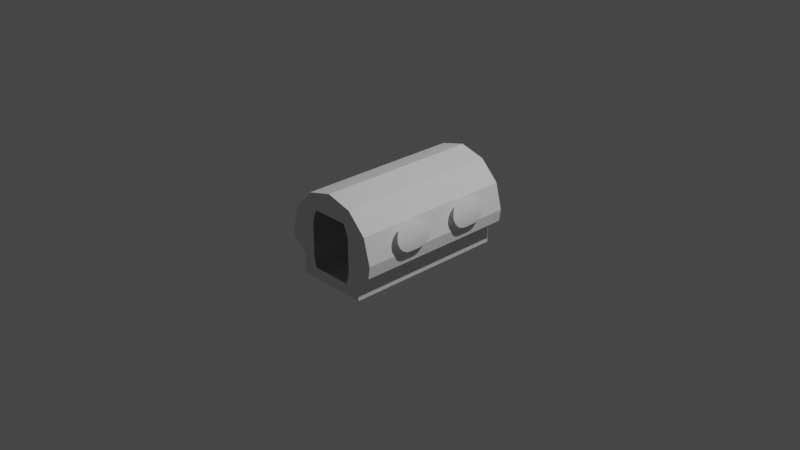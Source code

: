 # Source: mk1CrewCabin.blend  (saved by Blender 3.1.7; exported with 4.5.12 LTS)
import bpy
from mathutils import Matrix  # noqa: F401  (used for matrix-valued properties, if any)

bpy.ops.wm.read_factory_settings(use_empty=True)
scene = bpy.context.scene
scene.name = 'Scene'

# ---- collections
col_collection = bpy.data.collections.new('Collection'); scene.collection.children.link(col_collection)
col_collider_collider = bpy.data.collections.new('collider:collider')  # instanced only; not linked into the scene

# ---- materials (node trees are filled in below, after node groups)
mat_depthmask = bpy.data.materials.new('DepthMask')
mat_depthmask.use_transparent_shadow = False

# ---- node groups
ng_auto_smooth = bpy.data.node_groups.new('Auto Smooth', 'GeometryNodeTree')
_s = ng_auto_smooth.interface.new_socket(name='Geometry', in_out='OUTPUT', socket_type='NodeSocketGeometry')
_s = ng_auto_smooth.interface.new_socket(name='Geometry', in_out='INPUT', socket_type='NodeSocketGeometry')
_s = ng_auto_smooth.interface.new_socket(name='Angle', in_out='INPUT', socket_type='NodeSocketFloat')
_s.subtype = 'ANGLE'
_s.min_value = 0.0
_s.max_value = 3.142
ng_auto_smooth.is_modifier = True
_N = ng_auto_smooth.nodes; _L = ng_auto_smooth.links
n0 = _N.new('NodeGroupOutput'); n0.name = 'Group Output'; n0.location = (480, -100)
n1 = _N.new('NodeGroupInput'); n1.name = 'Group Input'; n1.location = (-420, -300)
n2 = _N.new('NodeGroupInput'); n2.name = 'Group Input.001'; n2.location = (-60, -100)
n3 = _N.new('GeometryNodeSetShadeSmooth'); n3.name = 'Set Shade Smooth'; n3.location = (120, -100)
n3.domain = 'EDGE'
n4 = _N.new('GeometryNodeSetShadeSmooth'); n4.name = 'Set Shade Smooth.001'; n4.location = (300, -100)
n5 = _N.new('GeometryNodeInputMeshEdgeAngle'); n5.name = 'Edge Angle'; n5.location = (-420, -220)
n6 = _N.new('GeometryNodeInputEdgeSmooth'); n6.name = 'Is Edge Smooth'; n6.location = (-60, -160)
n7 = _N.new('GeometryNodeInputShadeSmooth'); n7.name = 'Is Face Smooth'; n7.location = (-240, -340)
n8 = _N.new('FunctionNodeBooleanMath'); n8.name = 'Boolean Math'; n8.location = (-60, -220)
n9 = _N.new('FunctionNodeCompare'); n9.name = 'Compare'; n9.location = (-240, -180)
n9.operation = 'LESS_EQUAL'
_L.new(n5.outputs[0], n9.inputs[0])
_L.new(n4.outputs[0], n0.inputs[0])
_L.new(n1.outputs[1], n9.inputs[1])
_L.new(n9.outputs[0], n8.inputs[0])
_L.new(n7.outputs[0], n8.inputs[1])
_L.new(n2.outputs[0], n3.inputs[0])
_L.new(n6.outputs[0], n3.inputs[1])
_L.new(n3.outputs[0], n4.inputs[0])
_L.new(n8.outputs[0], n3.inputs[2])
n0.is_active_output = True

# ---- material node trees
mat_depthmask.use_nodes = True; mat_depthmask.node_tree.nodes.clear()
_N = mat_depthmask.node_tree.nodes; _L = mat_depthmask.node_tree.links
n0 = _N.new('ShaderNodeBsdfPrincipled'); n0.name = 'Principled BSDF'; n0.location = (10, 300)
n0.distribution = 'GGX'
n0.subsurface_method = 'RANDOM_WALK_SKIN'
n0.inputs[3].default_value = 1.45
n0.inputs[27].default_value = (0.0, 0.0, 0.0, 1.0)
n0.inputs[28].default_value = 1.0
n1 = _N.new('ShaderNodeOutputMaterial'); n1.name = 'Material Output'; n1.location = (300, 300)
_L.new(n0.outputs[0], n1.inputs[0])
n1.is_active_output = True

# ---- world
world_world = bpy.data.worlds.new('World'); scene.world = world_world
world_world.use_nodes = True; world_world.node_tree.nodes.clear()
_N = world_world.node_tree.nodes; _L = world_world.node_tree.links
n0 = _N.new('ShaderNodeOutputWorld'); n0.name = 'World Output'; n0.location = (300, 300)
n1 = _N.new('ShaderNodeBackground'); n1.name = 'Background'; n1.location = (10, 300)
n1.inputs[0].default_value = (0.05088, 0.05088, 0.05088, 1.0)
_L.new(n1.outputs[0], n0.inputs[0])
n0.is_active_output = True
world_world.color = (0.05088, 0.05088, 0.05088)
world_world.use_sun_shadow = False
world_world.sun_shadow_jitter_overblur = 0.0

# ---- cameras
cam_camera = bpy.data.cameras.new('Camera')
cam_camera.clip_end = 100.0
cam_camera.ortho_scale = 7.314

# ---- lights
light_light = bpy.data.lights.new('Light', 'POINT')
light_light.transmission_factor = 0.0
light_light.energy = 1000.0
light_light.shadow_soft_size = 0.1
light_light.shadow_maximum_resolution = 0.006
light_light.use_absolute_resolution = True

# ---- meshes
me_circle = bpy.data.meshes.new('Circle')
me_circle.from_pydata([(0.0, 0.5628, -0.907), (-0.2814, 0.4874, -0.907), (-0.4874, 0.2814, -0.907), (-0.5628, -6.78e-08, -0.907), (-0.3977, -0.21, -0.907), (-0.3977, -0.4327, -0.907), (0.395, -0.4327, -0.907), (0.395, -0.1336, -0.907), (0.5628, -3.649e-08, -0.907), (0.4874, 0.2814, -0.907), (0.2814, 0.4874, -0.907), (-0.5542, -0.0918, -0.907), (0.5454, -0.1336, -0.907), (-0.203, 0.3235, -0.907), (-0.0002442, 0.3235, -0.907), (-0.2545, 0.1859, -0.907), (-0.2545, 0.1859, 0.907), (-0.2545, -0.2129, -0.907), (-0.2255, -0.3128, -0.907), (0.2232, -0.3128, 0.907), (0.2232, -0.3128, -0.907), (0.2582, -0.2129, -0.907), (0.2582, 0.1859, -0.907), (-0.203, 0.3235, 0.907), (-0.0002441, 0.3235, 0.907), (0.2025, 0.3235, -0.907), (-0.2255, -0.3128, 0.907), (0.2582, -0.2129, 0.907), (0.2582, 0.1859, 0.907), (0.4874, 0.2814, 0.907), (0.2025, 0.3235, 0.907), (-0.5628, 1.821e-07, 0.907), (-0.2814, 0.4874, 0.907), (3.397e-08, 0.5628, 0.907), (-0.4874, 0.2814, 0.907), (-0.5542, -0.0918, 0.907), (-0.3977, -0.4327, 0.907), (-0.3977, -0.21, 0.907), (0.395, -0.4327, 0.907), (0.395, -0.1336, 0.907), (0.5454, -0.1336, 0.907), (0.5628, 2.134e-07, 0.907), (0.2814, 0.4874, 0.907), (-0.2545, -0.2129, 0.907)], [], [(23, 32, 33, 24), (13, 14, 0, 1), (15, 13, 1, 2), (15, 2, 3), (17, 15, 3, 11), (18, 17, 4, 5), (20, 18, 5, 6), (21, 20, 6, 7), (22, 21, 7, 12), (22, 8, 9), (25, 22, 9, 10), (14, 25, 10, 0), (17, 11, 4), (22, 12, 8), (16, 34, 32, 23), (16, 31, 34), (43, 35, 31, 16), (26, 36, 37, 43), (19, 38, 36, 26), (27, 39, 38, 19), (28, 40, 39, 27), (28, 29, 41), (30, 42, 29, 28), (24, 33, 42, 30), (43, 37, 35), (28, 41, 40), (9, 29, 42, 10), (2, 34, 31, 3), (10, 42, 33, 0), (3, 31, 35, 11), (11, 35, 37, 4), (4, 37, 36, 5), (12, 40, 41, 8), (5, 36, 38, 6), (6, 38, 39, 7), (7, 39, 40, 12), (0, 33, 32, 1), (8, 41, 29, 9), (1, 32, 34, 2)])
_uv = me_circle.uv_layers.new(name='UVMap')
_uv.uv.foreach_set('vector', [0.0, 0.0, 0.0, 0.0, 0.0, 0.0, 0.0, 0.0, 0.0, 0.0, 0.0, 0.0, 0.0, 0.0, 0.0, 0.0, 0.0, 0.0, 0.0, 0.0, 0.0, 0.0, 0.0, 0.0, 0.0, 0.0, 0.0, 0.0, 0.0, 0.0, 0.0, 0.0, 0.0, 0.0, 0.0, 0.0, 0.0, 0.0, 0.0, 0.0, 0.0, 0.0, 0.0, 0.0, 0.0, 0.0, 0.0, 0.0, 0.0, 0.0, 0.0, 0.0, 0.0, 0.0, 0.0, 0.0, 0.0, 0.0, 0.0, 0.0, 0.0, 0.0, 0.0, 0.0, 0.0, 0.0, 0.0, 0.0, 0.0, 0.0, 0.0, 0.0, 0.0, 0.0, 0.0, 0.0, 0.0, 0.0, 0.0, 0.0, 0.0, 0.0, 0.0, 0.0, 0.0, 0.0, 0.0, 0.0, 0.0, 0.0, 0.0, 0.0, 0.0, 0.0, 0.0, 0.0, 0.0, 0.0, 0.0, 0.0, 0.0, 0.0, 0.0, 0.0, 0.0, 0.0, 0.0, 0.0, 0.0, 0.0, 0.0, 0.0, 0.0, 0.0, 0.0, 0.0, 0.0, 0.0, 0.0, 0.0, 0.0, 0.0, 0.0, 0.0, 0.0, 0.0, 0.0, 0.0, 0.0, 0.0, 0.0, 0.0, 0.0, 0.0, 0.0, 0.0, 0.0, 0.0, 0.0, 0.0, 0.0, 0.0, 0.0, 0.0, 0.0, 0.0, 0.0, 0.0, 0.0, 0.0, 0.0, 0.0, 0.0, 0.0, 0.0, 0.0, 0.0, 0.0, 0.0, 0.0, 0.0, 0.0, 0.0, 0.0, 0.0, 0.0, 0.0, 0.0, 0.0, 0.0, 0.0, 0.0, 0.0, 0.0, 0.0, 0.0, 0.0, 0.0, 0.0, 0.0, 0.0, 0.0, 0.0, 0.0, 0.0, 0.0, 0.0, 0.0, 0.0, 0.0, 0.0, 0.0, 0.0, 0.0, 0.0, 0.0, 0.0, 0.0, 0.0, 0.0, 0.0, 0.0, 0.0, 0.0, 0.0, 0.0, 0.0, 0.0, 0.0, 0.0, 0.0, 0.0, 0.0, 0.0, 0.0, 0.0, 0.0, 0.0, 0.0, 0.0, 0.0, 0.0, 0.0, 0.0, 0.0, 0.0, 0.0, 0.0, 0.0, 0.0, 0.0, 0.0, 0.0, 0.0, 0.0, 0.0, 0.0, 0.0, 0.0, 0.0, 0.0, 0.0, 0.0, 0.0, 0.0, 0.0, 0.0, 0.0, 0.0, 0.0, 0.0, 0.0, 0.0, 0.0, 0.0, 0.0, 0.0, 0.0, 0.0, 0.0, 0.0, 0.0, 0.0, 0.0, 0.0, 0.0, 0.0, 0.0, 0.0, 0.0, 0.0, 0.0, 0.0, 0.0, 0.0, 0.0, 0.0, 0.0, 0.0, 0.0, 0.0, 0.0, 0.0, 0.0, 0.0, 0.0, 0.0, 0.0, 0.0, 0.0, 0.0, 0.0, 0.0, 0.0, 0.0, 0.0])
me_circle.use_remesh_fix_poles = True
me_circle.use_remesh_preserve_attributes = False
me_circle.update()
me_cabin_001 = bpy.data.meshes.new('Cabin.001')
me_cabin_001.from_pydata([(0.62, 0.5409, 0.06398), (0.6211, 0.5104, 0.04165), (0.6171, 0.565, 0.09338), (0.6213, 0.4753, 0.02741), (0.6118, 0.5799, 0.1267), (0.6213, 0.4357, 0.02221), (0.6037, 0.5852, 0.1618), (0.6213, 0.3143, 0.02221), (0.6213, 0.2747, 0.02741), (0.6211, 0.2396, 0.04165), (0.62, 0.2091, 0.06398), (0.6171, 0.185, 0.09338), (0.6118, 0.1701, 0.1267), (0.6037, 0.1648, 0.1618), (0.5932, 0.1701, 0.1962), (0.5812, 0.185, 0.2277), (0.569, 0.2091, 0.2546), (0.5587, 0.2396, 0.2745), (0.5518, 0.2747, 0.2869), (0.5491, 0.3143, 0.2914), (0.5491, 0.4357, 0.2914), (0.5518, 0.4753, 0.2869), (0.5587, 0.5104, 0.2745), (0.569, 0.5409, 0.2546), (0.5812, 0.565, 0.2277), (0.5932, 0.5799, 0.1962), (0.62, -0.5409, 0.06398), (0.6211, -0.5104, 0.04165), (0.6171, -0.565, 0.09338), (0.6213, -0.4753, 0.02741), (0.6118, -0.5799, 0.1267), (0.6213, -0.4357, 0.02221), (0.6037, -0.5852, 0.1618), (0.6213, -0.3143, 0.02221), (0.6213, -0.2747, 0.02741), (0.6211, -0.2396, 0.04165), (0.62, -0.2091, 0.06398), (0.6171, -0.185, 0.09338), (0.6118, -0.1701, 0.1267), (0.6037, -0.1648, 0.1618), (0.5932, -0.1701, 0.1962), (0.5812, -0.185, 0.2277), (0.569, -0.2091, 0.2546), (0.5587, -0.2396, 0.2745), (0.5518, -0.2747, 0.2869), (0.5491, -0.3143, 0.2914), (0.5491, -0.4357, 0.2914), (0.5518, -0.4753, 0.2869), (0.5587, -0.5104, 0.2745), (0.569, -0.5409, 0.2546), (0.5812, -0.565, 0.2277), (0.5932, -0.5799, 0.1962), (-0.62, 0.2091, 0.06398), (-0.6211, 0.2396, 0.04165), (-0.6171, 0.185, 0.09338), (-0.6213, 0.2747, 0.02741), (-0.6118, 0.1701, 0.1267), (-0.6213, 0.3143, 0.02221), (-0.6213, 0.4357, 0.02221), (-0.6213, 0.4753, 0.02741), (-0.6211, 0.5104, 0.04165), (-0.62, 0.5409, 0.06398), (-0.6171, 0.565, 0.09338), (-0.6118, 0.5799, 0.1267), (-0.5932, 0.1701, 0.1962), (-0.6037, 0.1648, 0.1618), (-0.5812, 0.185, 0.2277), (-0.569, 0.2091, 0.2546), (-0.5587, 0.2396, 0.2745), (-0.5518, 0.2747, 0.2869), (-0.5491, 0.3143, 0.2914), (-0.5491, 0.4357, 0.2914), (-0.5518, 0.4753, 0.2869), (-0.5587, 0.5104, 0.2745), (-0.569, 0.5409, 0.2546), (-0.5812, 0.565, 0.2277), (-0.5932, 0.5799, 0.1962), (-0.6037, 0.5852, 0.1618), (-0.62, -0.2091, 0.06398), (-0.6211, -0.2396, 0.04165), (-0.6171, -0.185, 0.09338), (-0.6213, -0.2747, 0.02741), (-0.6118, -0.1701, 0.1267), (-0.6213, -0.3143, 0.02221), (-0.6213, -0.4357, 0.02221), (-0.6213, -0.4753, 0.02741), (-0.6211, -0.5104, 0.04165), (-0.62, -0.5409, 0.06398), (-0.6171, -0.565, 0.09338), (-0.6118, -0.5799, 0.1267), (-0.5932, -0.1701, 0.1962), (-0.6037, -0.1648, 0.1618), (-0.5812, -0.185, 0.2277), (-0.569, -0.2091, 0.2546), (-0.5587, -0.2396, 0.2745), (-0.5518, -0.2747, 0.2869), (-0.5491, -0.3143, 0.2914), (-0.5491, -0.4357, 0.2914), (-0.5518, -0.4753, 0.2869), (-0.5587, -0.5104, 0.2745), (-0.569, -0.5409, 0.2546), (-0.5812, -0.565, 0.2277), (-0.5932, -0.5799, 0.1962), (-0.6037, -0.5852, 0.1618)], [], [(71, 70, 69, 72), (68, 73, 72, 69), (67, 74, 73, 68), (75, 74, 67, 66), (76, 75, 66, 64), (65, 77, 76, 64), (65, 56, 63, 77), (56, 54, 62, 63), (62, 54, 52, 61), (60, 61, 52, 53), (53, 55, 59, 60), (57, 58, 59, 55), (19, 20, 21, 18), (17, 18, 21, 22), (22, 23, 16, 17), (15, 16, 23, 24), (14, 15, 24, 25), (13, 14, 25, 6), (6, 4, 12, 13), (4, 2, 11, 12), (11, 2, 0, 10), (0, 1, 9, 10), (8, 9, 1, 3), (3, 5, 7, 8), (96, 97, 98, 95), (94, 95, 98, 99), (93, 94, 99, 100), (92, 93, 100, 101), (101, 102, 90, 92), (103, 91, 90, 102), (103, 89, 82, 91), (89, 88, 80, 82), (80, 88, 87, 78), (78, 87, 86, 79), (85, 81, 79, 86), (81, 85, 84, 83), (46, 45, 44, 47), (43, 48, 47, 44), (42, 49, 48, 43), (41, 50, 49, 42), (50, 41, 40, 51), (39, 32, 51, 40), (39, 38, 30, 32), (30, 38, 37, 28), (28, 37, 36, 26), (26, 36, 35, 27), (34, 29, 27, 35), (31, 29, 34, 33)])
me_cabin_001.materials.append(mat_depthmask)
me_cabin_001.use_remesh_fix_poles = True
me_cabin_001.use_remesh_preserve_attributes = False
me_cabin_001.update()
me_collider = bpy.data.meshes.new('collider')
me_collider.from_pydata([(0.0375, -0.1562, -0.1625), (0.0375, -0.1562, -0.1375), (0.0375, 0.1562, -0.1375), (0.0375, 0.1562, -0.1625), (0.3977, 0.1562, -0.1625), (0.3977, 0.1562, -0.1375), (0.3977, -0.1562, -0.1375), (0.3977, -0.1562, -0.1625)], [(0, 1), (1, 2), (2, 3), (3, 4), (4, 5), (5, 6), (6, 7), (7, 0), (6, 1), (5, 2), (7, 4), (3, 0)], [])
me_collider.use_remesh_fix_poles = True
me_collider.use_remesh_preserve_attributes = False
me_collider.update()

# ---- objects
ob_light = bpy.data.objects.new('Light', light_light)
ob_camera = bpy.data.objects.new('Camera', cam_camera)
ob_cabin = bpy.data.objects.new('Cabin', None)
ob_shellcollider = bpy.data.objects.new('shellCollider', me_circle)
ob_table = bpy.data.objects.new('table', None)
ob_freeiva_hatch_plane = bpy.data.objects.new('FreeIva_Hatch_Plane', None)
ob_depthmask = bpy.data.objects.new('depthMask', me_cabin_001)
ob_mesh_collider = bpy.data.objects.new('mesh:collider', me_collider)

# ---- transforms, parenting, visibility, modifiers, constraints
ob_light.location = (4.076, 1.005, 5.904)
ob_light.rotation_euler = (0.6503, 0.05522, 1.866)
ob_light.lock_rotations_4d = False
ob_light.empty_display_type = 'ARROWS'
ob_light.color = (0.0, 0.0, 0.0, 0.0)
ob_light.lineart.crease_threshold = 0.0
ob_camera.location = (7.359, -6.926, 4.958)
ob_camera.rotation_euler = (1.109, -4.651e-08, 0.8149)
ob_camera.lock_rotations_4d = False
ob_camera.empty_display_type = 'ARROWS'
ob_camera.color = (0.0, 0.0, 0.0, 0.0)
ob_camera.display_type = 'WIRE'
ob_camera.lineart.crease_threshold = 0.0
ob_cabin.location = (0.0, 0.0, 0.0)
ob_cabin.rotation_mode = 'QUATERNION'
ob_cabin.rotation_quaternion = (1.0, 0.0, 0.0, 0.0)
ob_shellcollider.parent = ob_cabin
ob_shellcollider.location = (0.0, 0.0, 0.0)
ob_shellcollider.rotation_euler = (1.571, -0.0, 0.0)
ob_table.parent = ob_cabin
ob_table.location = (0.0, 0.0, 0.0)
ob_table.empty_display_type = 'ARROWS'
ob_table.empty_display_size = 0.3
ob_table.instance_type = 'COLLECTION'
ob_freeiva_hatch_plane.location = (0.0, -0.907, 0.0)
ob_freeiva_hatch_plane.rotation_mode = 'QUATERNION'
ob_freeiva_hatch_plane.rotation_quaternion = (3.091e-08, -3.091e-08, -0.7071, -0.7071)
ob_depthmask.parent = ob_cabin
ob_depthmask.location = (0.0, 0.0, 0.0)
ob_depthmask.rotation_mode = 'QUATERNION'
ob_depthmask.rotation_quaternion = (1.0, 0.0, 0.0, 0.0)
_m = ob_depthmask.modifiers.new('Auto Smooth', 'NODES')
_m.node_group = ng_auto_smooth
_gi = [s.identifier for s in ng_auto_smooth.interface.items_tree if s.item_type == 'SOCKET' and s.in_out == 'INPUT']
_m[_gi[1]] = 0.5236  # Angle
ob_mesh_collider.location = (0.0, 0.0, 0.0)
ob_table.instance_collection = col_collider_collider

# ---- collection membership
col_collection.objects.link(ob_light)
col_collection.objects.link(ob_camera)
col_collection.objects.link(ob_cabin)
col_collection.objects.link(ob_shellcollider)
col_collection.objects.link(ob_table)
col_collection.objects.link(ob_freeiva_hatch_plane)
col_collection.objects.link(ob_depthmask)
col_collider_collider.objects.link(ob_mesh_collider)

# ---- scene / render settings (as saved in the file)
scene.camera = ob_camera
scene.frame_start = 1; scene.frame_end = 250; scene.frame_set(1)
scene.render.engine = 'BLENDER_EEVEE_NEXT'
scene.cycles.sampling_pattern = 'TABULATED_SOBOL'
scene.cycles.use_light_tree = False
scene.view_settings.view_transform = 'Filmic'
bpy.context.view_layer.update()
